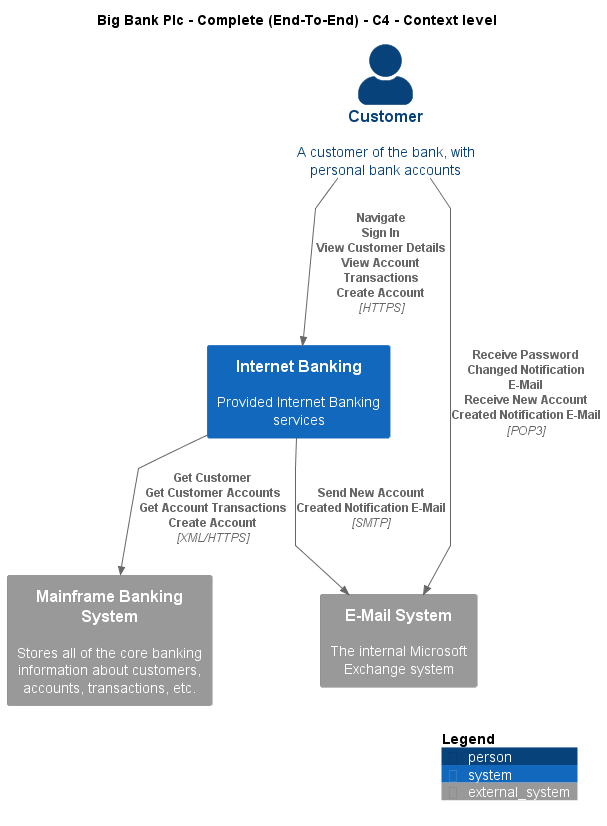

The diagram above was rendered by PlantUML. Its source (embedded in the PNG):
@startuml
!include ..\..\..\.c4s\C4_Context.puml

AddElementTag("c4interflow:lifecycle:new", $bgColor=green, $fontColor=#ffffff, $borderColor=green, $shadowing="False")
AddElementTag("c4interflow:lifecycle:changed", $bgColor=orange, $fontColor=#ffffff, $borderColor=orange, $shadowing="False")
AddElementTag("c4interflow:lifecycle:removed", $bgColor=red, $fontColor=#ffffff, $borderColor=red, $shadowing="False")

AddRelTag("c4interflow:lifecycle:new", $textColor=green, $lineColor=green)
AddRelTag("c4interflow:lifecycle:changed", $textColor=orange, $lineColor=orange)
AddRelTag("c4interflow:lifecycle:removed", $textColor=red, $lineColor=red)

SHOW_PERSON_PORTRAIT()
LAYOUT_TOP_DOWN()

skinparam linetype polyline

title Big Bank Plc - Complete (End-To-End) - C4 - Context level

Person(BigBankPlc.Actors.Customer, "Customer", "A customer of the bank, with personal bank accounts")
System(BigBankPlc.SoftwareSystems.InternetBanking, "Internet Banking", "Provided Internet Banking services")
System_Ext(BigBankPlc.SoftwareSystems.MainframeBankingSystem, "Mainframe Banking System", "Stores all of the core banking information about customers, accounts, transactions, etc.")
System_Ext(BigBankPlc.SoftwareSystems.EMailSystem, "E-Mail System", "The internal Microsoft Exchange system")

Rel(BigBankPlc.Actors.Customer, BigBankPlc.SoftwareSystems.InternetBanking, "Navigate\nSign In\nView Customer Details\nView Account Transactions\nCreate Account", "HTTPS", $tags="protocol:https")
Rel(BigBankPlc.SoftwareSystems.InternetBanking, BigBankPlc.SoftwareSystems.MainframeBankingSystem, "Get Customer\nGet Customer Accounts\nGet Account Transactions\nCreate Account", "XML/HTTPS", $tags="protocol:xml/https")
Rel(BigBankPlc.SoftwareSystems.InternetBanking, BigBankPlc.SoftwareSystems.EMailSystem, "Send New Account Created Notification E-Mail", "SMTP", $tags="protocol:smtp")
Rel(BigBankPlc.Actors.Customer, BigBankPlc.SoftwareSystems.EMailSystem, "Receive Password Changed Notification E-Mail\nReceive New Account Created Notification E-Mail", "POP3", $tags="protocol:pop3")


SHOW_LEGEND()
@enduml